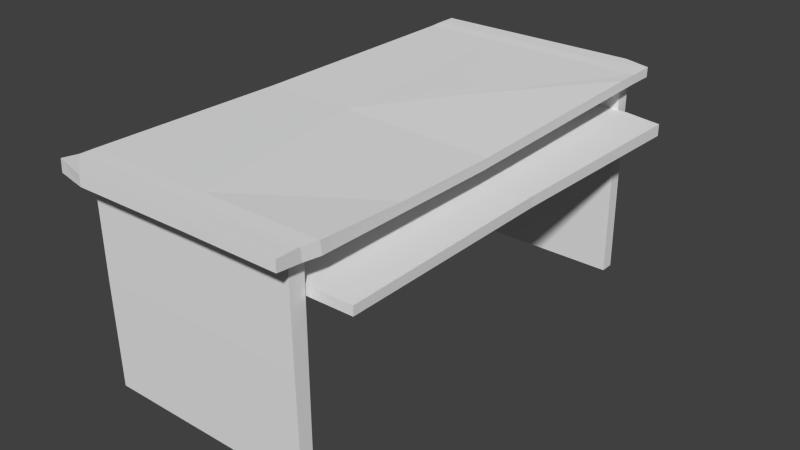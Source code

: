 # Source: desk.blend  (saved by Blender 2.75.0; exported with 4.5.12 LTS)
import bpy
from mathutils import Matrix  # noqa: F401  (used for matrix-valued properties, if any)

bpy.ops.wm.read_factory_settings(use_empty=True)
scene = bpy.context.scene
scene.name = 'Scene'

# ---- collections
col_collection_1 = bpy.data.collections.new('Collection 1'); scene.collection.children.link(col_collection_1)

# ---- world
world_world = bpy.data.worlds.new('World'); scene.world = world_world
world_world.color = (0.05088, 0.05088, 0.05088)
world_world.use_sun_shadow = False
world_world.sun_shadow_jitter_overblur = 0.0
world_world.cycles.sampling_method = 'MANUAL'
world_world.cycles.sample_map_resolution = 256

# ---- meshes
me_cube_001 = bpy.data.meshes.new('Cube.001')
me_cube_001.from_pydata([(-0.8042, -2.349, 1.942), (-0.8042, -2.348, 2.039), (-0.9846, 2.287, 1.942), (-0.9846, 2.29, 2.032), (0.2605, -2.336, 1.942), (0.2605, -2.335, 2.039), (0.725, 2.287, 1.942), (0.725, 2.29, 2.032), (-0.9846, -2.125, 2.036), (-0.9846, -1.982, 2.036), (-0.9846, 1.981, 2.026), (-0.9846, 2.117, 2.032), (-0.9846, 2.114, 1.942), (-0.9846, 1.971, 1.942), (-0.9846, -1.971, 1.921), (-0.9846, -2.114, 1.921), (0.5161, 2.117, 2.032), (-0.3875, 1.981, 2.026), (0.06696, -1.982, 2.036), (0.5161, -2.125, 2.036), (0.9846, -2.114, 1.921), (0.9846, -1.971, 1.921), (0.9846, 1.971, 1.942), (0.9846, 2.114, 1.942), (-0.9846, 2.122, 0.04167), (-0.9846, 1.993, 0.04167), (-0.9846, -1.968, 0.04167), (-0.9846, -2.086, 0.04167), (0.9846, -2.086, 0.04167), (0.9846, -1.968, 0.04167), (0.9846, 1.993, 0.04167), (0.9846, 2.122, 0.04167), (0.8534, 2.29, 2.032), (0.8534, 2.287, 1.942), (1.113, -2.125, 2.036), (1.113, -2.333, 2.039), (1.113, -2.335, 1.942), (1.113, 2.207, 1.942), (1.113, 2.21, 2.032), (1.113, 1.981, 2.026), (1.145, -1.982, 2.036), (1.113, -2.114, 1.921), (1.145, -1.971, 1.921), (1.113, 1.971, 1.942), (-1.108, -2.287, 1.942), (-1.108, -2.282, 2.055), (-1.108, 2.117, 2.032), (-1.108, 2.29, 2.032), (-1.108, 2.287, 1.942), (-1.108, -2.114, 1.921), (-1.108, -2.125, 2.036), (-1.108, -1.982, 2.036), (-1.108, 1.981, 2.026), (-1.108, 2.114, 1.942), (-1.108, 1.971, 1.942), (-1.108, -1.971, 1.921), (-0.06351, 1.983, 1.559), (1.376, -1.949, 1.559), (-0.06351, -1.967, 1.559), (-0.06351, 1.983, 1.667), (1.376, -1.949, 1.64), (-0.06351, -1.967, 1.667), (1.361, 0.07071, 1.551), (-0.06351, 0.008162, 1.559), (1.361, 0.07071, 1.645), (-0.06351, 0.008162, 1.667), (-0.9846, -0.1925, 2.015), (-0.9846, -0.242, 1.897), (-0.2753, -0.1925, 2.015), (0.9846, -0.242, 1.897), (1.129, -0.242, 1.897), (-1.108, -0.1925, 2.015), (-1.108, -0.242, 1.897), (-0.9846, -2.105, 1.02), (0.9846, -2.105, 1.02), (-0.9846, -1.971, 0.9813), (0.9846, -1.971, 0.9813), (-0.9846, 2.109, 1.103), (-0.9846, 1.984, 1.103), (0.9846, 2.109, 1.103), (0.9846, 1.984, 1.103), (1.074, 1.983, 1.559), (1.422, 1.916, 1.559), (1.422, 1.916, 1.666), (1.074, 1.983, 1.667), (1.138, -1.17, 1.997), (1.115, 1.763, 2.029), (1.129, -0.206, 1.983), (0.2832, 0.6641, 2.025)], [], [(14, 15, 49, 55), (3, 7, 6, 2), (69, 22, 43, 70), (5, 1, 0, 4), (12, 2, 6, 23), (16, 7, 3, 11), (5, 19, 8, 1), (19, 18, 9, 8), (68, 17, 10, 66), (17, 16, 11, 10), (0, 15, 20, 4), (73, 75, 26, 27), (67, 13, 22, 69), (74, 73, 27, 28), (68, 87, 88), (6, 7, 32, 33), (5, 4, 36, 35), (20, 21, 42, 41), (1, 8, 50, 45), (10, 11, 46, 52), (11, 3, 47, 46), (67, 14, 55, 72), (27, 26, 29, 28), (25, 24, 31, 30), (78, 77, 24, 25), (77, 79, 31, 24), (75, 76, 29, 26), (79, 80, 30, 31), (76, 74, 28, 29), (80, 78, 25, 30), (34, 35, 36, 41), (32, 38, 37, 33), (38, 39, 43, 37), (40, 42, 70, 87, 85), (40, 34, 41, 42), (23, 6, 33, 37), (18, 19, 34, 40), (7, 16, 38, 32), (22, 23, 37, 43), (19, 5, 35, 34), (4, 20, 41, 36), (16, 17, 39, 38), (46, 47, 48, 53), (45, 50, 49, 44), (50, 51, 55, 49), (71, 52, 54, 72), (52, 46, 53, 54), (3, 2, 48, 47), (2, 12, 53, 48), (8, 9, 51, 50), (15, 0, 44, 49), (12, 13, 54, 53), (0, 1, 45, 44), (66, 10, 52, 71), (81, 56, 59, 84), (58, 57, 60, 61), (62, 82, 83, 64), (65, 64, 83, 84, 59), (63, 58, 61, 65), (56, 63, 65, 59), (57, 62, 64, 60), (61, 60, 64, 65), (58, 63, 62, 57), (9, 66, 71, 51), (51, 71, 72, 55), (39, 86, 87, 70, 43), (13, 67, 72, 54), (39, 17, 88, 86), (14, 67, 69, 21), (18, 68, 66, 9), (21, 69, 70, 42), (21, 20, 74, 76), (14, 21, 76, 75), (20, 15, 73, 74), (15, 14, 75, 73), (22, 13, 78, 80), (23, 22, 80, 79), (12, 23, 79, 77), (13, 12, 77, 78), (83, 82, 81, 84), (63, 56, 81, 82, 62), (40, 85, 18), (85, 87, 68, 18), (17, 68, 88), (87, 86, 88)])
me_cube_001.use_remesh_preserve_volume = False
me_cube_001.use_remesh_preserve_attributes = False
me_cube_001.use_mirror_vertex_groups = False
me_cube_001.update()

# ---- objects
ob_cube = bpy.data.objects.new('Cube', me_cube_001)

# ---- transforms, parenting, visibility, modifiers, constraints
ob_cube.location = (0.0, 0.0, 0.0)
ob_cube.scale = (0.5507, 0.5507, 0.5507)
ob_cube.lineart.crease_threshold = 0.0

# ---- collection membership
col_collection_1.objects.link(ob_cube)

# ---- scene / render settings (as saved in the file)
scene.frame_start = 1; scene.frame_end = 250; scene.frame_set(1)
scene.render.engine = 'BLENDER_EEVEE_NEXT'
scene.render.resolution_percentage = 50
scene.render.dither_intensity = 0.0
scene.cycles.use_denoising = False
scene.cycles.samples = 10
scene.cycles.sampling_pattern = 'TABULATED_SOBOL'
scene.cycles.light_sampling_threshold = 0.0
scene.cycles.use_adaptive_sampling = False
scene.cycles.use_light_tree = False
scene.cycles.blur_glossy = 0.0
scene.cycles.pixel_filter_type = 'GAUSSIAN'
scene.cycles.sample_clamp_indirect = 0.0
scene.view_settings.view_transform = 'Standard'
bpy.context.view_layer.update()

# ---- added for rendering (the .blend has no active camera and no usable light): camera, sun
cam_auto = bpy.data.cameras.new('AutoCamera')
cam_auto.lens = 50.0
cam_auto.sensor_width = 36.0
cam_auto.clip_end = 1000.0
ob_auto_camera = bpy.data.objects.new('AutoCamera', cam_auto)
scene.collection.objects.link(ob_auto_camera)
ob_auto_camera.location = (2.96771, -3.47395, 2.88223)
ob_auto_camera.rotation_euler = (1.09748, -7.21219e-08, 0.694738)
scene.camera = ob_auto_camera
light_auto_sun = bpy.data.lights.new('AutoSun', 'SUN')
light_auto_sun.energy = 3.0
light_auto_sun.angle = 0.0523599
ob_auto_sun = bpy.data.objects.new('AutoSun', light_auto_sun)
scene.collection.objects.link(ob_auto_sun)
ob_auto_sun.rotation_euler = (0.872665, 0.174533, 0.523599)
bpy.context.view_layer.update()
